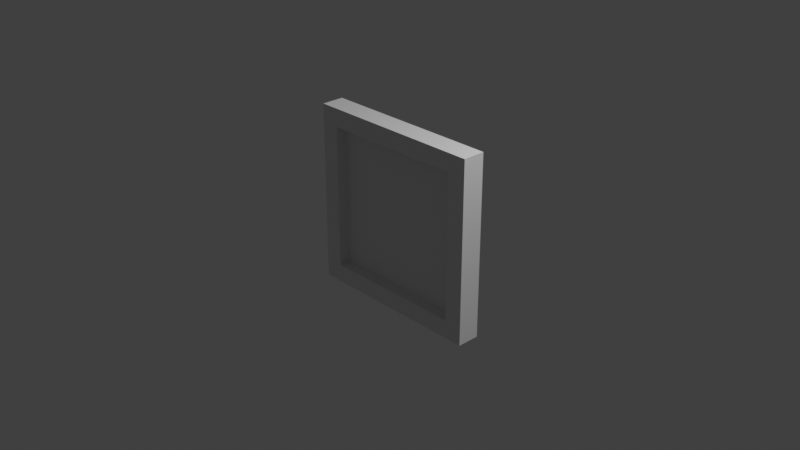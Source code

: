 # Source: multidecor_window_segment.blend  (saved by Blender 3.0.42; exported with 4.5.12 LTS)
import bpy
from mathutils import Matrix  # noqa: F401  (used for matrix-valued properties, if any)

bpy.ops.wm.read_factory_settings(use_empty=True)
scene = bpy.context.scene
scene.name = 'Scene'

# ---- collections
col_collection = bpy.data.collections.new('Collection'); scene.collection.children.link(col_collection)

# ---- materials (node trees are filled in below, after node groups)
mat_material = bpy.data.materials.new('Material')
mat_material.alpha_threshold = 0.0
mat_material.use_transparent_shadow = False
mat_material.line_color = (0.0, 0.0, 0.0, 1.0)
mat_material_001 = bpy.data.materials.new('Material.001')
mat_material_001.use_transparent_shadow = False

# ---- material node trees
mat_material.use_nodes = True; mat_material.node_tree.nodes.clear()
_N = mat_material.node_tree.nodes; _L = mat_material.node_tree.links
n0 = _N.new('ShaderNodeOutputMaterial'); n0.name = 'Material Output'; n0.location = (300, 300)
n1 = _N.new('ShaderNodeBsdfPrincipled'); n1.name = 'Principled BSDF'; n1.location = (10, 300)
n1.distribution = 'GGX'
n1.subsurface_method = 'RANDOM_WALK_SKIN'
n1.inputs[2].default_value = 0.4
n1.inputs[3].default_value = 1.45
n1.inputs[27].default_value = (0.0, 0.0, 0.0, 1.0)
n1.inputs[28].default_value = 1.0
_L.new(n1.outputs[0], n0.inputs[0])
n0.is_active_output = True
mat_material_001.use_nodes = True; mat_material_001.node_tree.nodes.clear()
_N = mat_material_001.node_tree.nodes; _L = mat_material_001.node_tree.links
n0 = _N.new('ShaderNodeBsdfPrincipled'); n0.name = 'Principled BSDF'; n0.location = (10, 300)
n0.distribution = 'GGX'
n0.subsurface_method = 'RANDOM_WALK_SKIN'
n0.inputs[3].default_value = 1.45
n0.inputs[27].default_value = (0.0, 0.0, 0.0, 1.0)
n0.inputs[28].default_value = 1.0
n1 = _N.new('ShaderNodeOutputMaterial'); n1.name = 'Material Output'; n1.location = (300, 300)
_L.new(n0.outputs[0], n1.inputs[0])
n1.is_active_output = True

# ---- world
world_world = bpy.data.worlds.new('World'); scene.world = world_world
world_world.use_nodes = True; world_world.node_tree.nodes.clear()
_N = world_world.node_tree.nodes; _L = world_world.node_tree.links
n0 = _N.new('ShaderNodeOutputWorld'); n0.name = 'World Output'; n0.location = (300, 300)
n1 = _N.new('ShaderNodeBackground'); n1.name = 'Background'; n1.location = (10, 300)
n1.inputs[0].default_value = (0.05088, 0.05088, 0.05088, 1.0)
_L.new(n1.outputs[0], n0.inputs[0])
n0.is_active_output = True
world_world.color = (0.05088, 0.05088, 0.05088)
world_world.use_sun_shadow = False
world_world.sun_shadow_jitter_overblur = 0.0

# ---- cameras
cam_camera = bpy.data.cameras.new('Camera')
cam_camera.clip_end = 100.0
cam_camera.ortho_scale = 7.314

# ---- lights
light_light = bpy.data.lights.new('Light', 'POINT')
light_light.transmission_factor = 0.0
light_light.energy = 1000.0
light_light.shadow_soft_size = 0.1
light_light.shadow_maximum_resolution = 0.006
light_light.use_absolute_resolution = True

# ---- meshes
me_cube = bpy.data.meshes.new('Cube')
me_cube.from_pydata([(1.0, 0.125, 1.0), (1.0, 0.125, -1.0), (1.0, -0.125, 1.0), (1.0, -0.125, -1.0), (-1.0, 0.125, 1.0), (-1.0, 0.125, -1.0), (-1.0, -0.125, 1.0), (-1.0, -0.125, -1.0), (0.8, 0.125, 0.8), (0.8, 0.125, -0.8), (0.8, -0.125, 0.8), (0.8, -0.125, -0.8), (-0.8, 0.125, 0.8), (-0.8, 0.125, -0.8), (-0.8, -0.125, 0.8), (-0.8, -0.125, -0.8), (-0.8, 1.49e-08, -0.8), (0.8, 1.49e-08, 0.8), (-0.8, 1.49e-08, 0.8), (0.8, 1.49e-08, -0.8)], [], [(0, 4, 6, 2), (16, 18, 12, 13), (7, 6, 4, 5), (5, 1, 3, 7), (1, 0, 2, 3), (17, 18, 14, 10), (16, 19, 11, 15), (19, 17, 10, 11), (6, 14, 10, 2), (7, 15, 14, 6), (3, 11, 15, 7), (2, 10, 11, 3), (0, 8, 12, 4), (1, 9, 8, 0), (5, 13, 9, 1), (4, 12, 13, 5), (9, 8, 17, 19), (13, 9, 19, 16), (8, 12, 18, 17), (15, 14, 18, 16), (19, 17, 18, 16)])
me_cube.polygons.foreach_set('material_index', [0, 0, 0, 0, 0, 0, 0, 0, 0, 0, 0, 0, 0, 0, 0, 0, 0, 0, 0, 0, 1])
_uv = me_cube.uv_layers.new(name='UVMap')
_uv.uv.foreach_set('vector', [0.9999, 0.1513, 0.474, 0.1513, 0.474, 0.0856, 0.9999, 0.0856, 0.4737, 0.4734, 0.4737, 0.05273, 0.4408, 0.05273, 0.4408, 0.4734, 0.3225, 0.526, 0.3225, 0.0001411, 0.3883, 0.0001412, 0.3883, 0.526, 0.0001411, 0.6117, 0.526, 0.6117, 0.526, 0.6775, 0.0001411, 0.6775, 0.0856, 0.526, 0.0856, 0.0001411, 0.1513, 0.0001412, 0.1513, 0.526, 0.9473, 0.0001411, 0.5266, 0.0001417, 0.5266, 0.03301, 0.9473, 0.03301, 0.05273, 0.7629, 0.4734, 0.7629, 0.4734, 0.7301, 0.05273, 0.7301, 0.2368, 0.4734, 0.2368, 0.05273, 0.2039, 0.05273, 0.2039, 0.4734, 0.474, 0.0856, 0.5266, 0.03301, 0.9473, 0.03301, 0.9999, 0.0856, 0.3225, 0.526, 0.2699, 0.4734, 0.2699, 0.05273, 0.3225, 0.0001411, 0.526, 0.6775, 0.4734, 0.7301, 0.05273, 0.7301, 0.0001411, 0.6775, 0.1513, 0.0001412, 0.2039, 0.05273, 0.2039, 0.4734, 0.1513, 0.526, 0.9999, 0.1513, 0.9473, 0.2039, 0.5266, 0.2039, 0.474, 0.1513, 0.0856, 0.526, 0.03301, 0.4734, 0.03301, 0.05273, 0.0856, 0.0001411, 0.0001411, 0.6117, 0.05273, 0.5592, 0.4734, 0.5592, 0.526, 0.6117, 0.3883, 0.0001412, 0.4408, 0.05273, 0.4408, 0.4734, 0.3883, 0.526, 0.03301, 0.4734, 0.03301, 0.05273, 0.0001418, 0.05273, 0.0001411, 0.4734, 0.05273, 0.5592, 0.4734, 0.5592, 0.4734, 0.5263, 0.05273, 0.5263, 0.9473, 0.2039, 0.5266, 0.2039, 0.5266, 0.2368, 0.9473, 0.2368, 0.2699, 0.4734, 0.2699, 0.05273, 0.2371, 0.05273, 0.2371, 0.4734, 9.998e-05, 0.9999, 0.0001001, 9.998e-05, 0.9999, 0.0001001, 0.9999, 0.9999])
me_cube.materials.append(mat_material)
me_cube.materials.append(mat_material_001)
me_cube.use_remesh_preserve_volume = False
me_cube.use_remesh_preserve_attributes = False
me_cube.use_mirror_vertex_groups = False
me_cube.update()

# ---- objects
ob_cube = bpy.data.objects.new('Cube', me_cube)
ob_light = bpy.data.objects.new('Light', light_light)
ob_camera = bpy.data.objects.new('Camera', cam_camera)

# ---- transforms, parenting, visibility, modifiers, constraints
ob_cube.location = (0.0, 0.0, 0.0)
ob_cube.lock_rotations_4d = False
ob_cube.empty_display_type = 'ARROWS'
ob_cube.lineart.crease_threshold = 0.0
ob_light.location = (4.076, 1.005, 5.904)
ob_light.rotation_euler = (0.6503, 0.05522, 1.866)
ob_light.lock_rotations_4d = False
ob_light.empty_display_type = 'ARROWS'
ob_light.color = (0.0, 0.0, 0.0, 0.0)
ob_light.lineart.crease_threshold = 0.0
ob_camera.location = (7.359, -6.926, 4.958)
ob_camera.rotation_euler = (1.109, 0.0, 0.8149)
ob_camera.lock_rotations_4d = False
ob_camera.empty_display_type = 'ARROWS'
ob_camera.color = (0.0, 0.0, 0.0, 0.0)
ob_camera.display_type = 'WIRE'
ob_camera.lineart.crease_threshold = 0.0

# ---- collection membership
col_collection.objects.link(ob_cube)
col_collection.objects.link(ob_light)
col_collection.objects.link(ob_camera)

# ---- scene / render settings (as saved in the file)
scene.camera = ob_camera
scene.frame_start = 1; scene.frame_end = 250; scene.frame_set(1)
scene.render.engine = 'BLENDER_EEVEE_NEXT'
scene.cycles.sampling_pattern = 'TABULATED_SOBOL'
scene.cycles.use_light_tree = False
scene.view_settings.view_transform = 'Standard'
bpy.context.view_layer.update()
